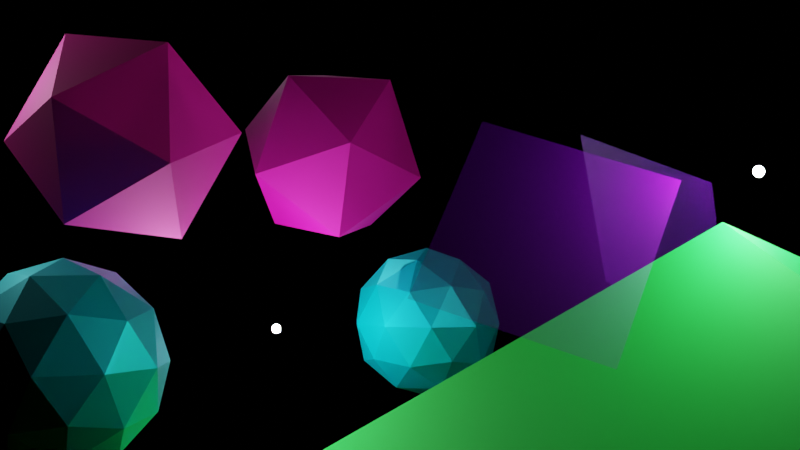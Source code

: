 # Source: test3.blend  (saved by Blender 3.2.14; exported with 4.5.12 LTS)
import bpy
from mathutils import Matrix  # noqa: F401  (used for matrix-valued properties, if any)

bpy.ops.wm.read_factory_settings(use_empty=True)
scene = bpy.context.scene
scene.name = 'Scene'

# ---- collections
col_collection = bpy.data.collections.new('Collection'); scene.collection.children.link(col_collection)

# ---- materials (node trees are filled in below, after node groups)
mat_material_001 = bpy.data.materials.new('Material.001')
mat_material_001.alpha_threshold = 0.0
mat_material_001.line_color = (0.0, 0.0, 0.0, 1.0)
mat_material_005 = bpy.data.materials.new('Material.005')
mat_material_006 = bpy.data.materials.new('Material.006')
mat_material_007 = bpy.data.materials.new('Material.007')
mat_material_008 = bpy.data.materials.new('Material.008')

# ---- material node trees
mat_material_001.use_nodes = True; mat_material_001.node_tree.nodes.clear()
_N = mat_material_001.node_tree.nodes; _L = mat_material_001.node_tree.links
n0 = _N.new('ShaderNodeOutputMaterial'); n0.name = 'Material Output'; n0.location = (300, 300)
n1 = _N.new('ShaderNodeBsdfPrincipled'); n1.name = 'Principled BSDF'; n1.location = (23, 309)
n1.distribution = 'GGX'
n1.subsurface_method = 'RANDOM_WALK_SKIN'
n1.inputs[0].default_value = (0.7157, 0.7207, 0.8, 1.0)
n1.inputs[1].default_value = 0.99
n1.inputs[2].default_value = 0.0
n1.inputs[3].default_value = 0.0
n1.inputs[11].default_value = 1.01
n1.inputs[13].default_value = 0.6624
n1.inputs[20].default_value = 0.0
n1.inputs[27].default_value = (0.0, 0.0, 0.0, 1.0)
_L.new(n1.outputs[0], n0.inputs[0])
n0.is_active_output = True
mat_material_005.use_nodes = True; mat_material_005.node_tree.nodes.clear()
_N = mat_material_005.node_tree.nodes; _L = mat_material_005.node_tree.links
n0 = _N.new('ShaderNodeBsdfPrincipled'); n0.name = 'Principled BSDF'; n0.location = (10, 300)
n0.distribution = 'GGX'
n0.subsurface_method = 'RANDOM_WALK_SKIN'
n0.inputs[0].default_value = (0.0, 0.7202, 0.8, 1.0)
n0.inputs[1].default_value = 0.5669
n0.inputs[2].default_value = 0.4173
n0.inputs[3].default_value = 1.45
n0.inputs[27].default_value = (0.0, 0.0, 0.0, 1.0)
n0.inputs[28].default_value = 1.0
n1 = _N.new('ShaderNodeOutputMaterial'); n1.name = 'Material Output'; n1.location = (300, 300)
_L.new(n0.outputs[0], n1.inputs[0])
n1.is_active_output = True
mat_material_006.use_nodes = True; mat_material_006.node_tree.nodes.clear()
_N = mat_material_006.node_tree.nodes; _L = mat_material_006.node_tree.links
n0 = _N.new('ShaderNodeBsdfPrincipled'); n0.name = 'Principled BSDF'; n0.location = (10, 300)
n0.distribution = 'GGX'
n0.subsurface_method = 'RANDOM_WALK_SKIN'
n0.inputs[0].default_value = (0.8, 0.0, 0.36, 1.0)
n0.inputs[1].default_value = 0.4001
n0.inputs[2].default_value = 0.7115
n0.inputs[3].default_value = 1.45
n0.inputs[27].default_value = (0.0, 0.0, 0.0, 1.0)
n0.inputs[28].default_value = 1.0
n1 = _N.new('ShaderNodeOutputMaterial'); n1.name = 'Material Output'; n1.location = (300, 300)
_L.new(n0.outputs[0], n1.inputs[0])
n1.is_active_output = True
mat_material_007.use_nodes = True; mat_material_007.node_tree.nodes.clear()
_N = mat_material_007.node_tree.nodes; _L = mat_material_007.node_tree.links
n0 = _N.new('ShaderNodeBsdfPrincipled'); n0.name = 'Principled BSDF'; n0.location = (10, 300)
n0.distribution = 'GGX'
n0.subsurface_method = 'RANDOM_WALK_SKIN'
n0.inputs[0].default_value = (0.0, 0.8, 0.05086, 1.0)
n0.inputs[1].default_value = 0.3937
n0.inputs[2].default_value = 0.8307
n0.inputs[3].default_value = 1.45
n0.inputs[13].default_value = 1.0
n0.inputs[27].default_value = (0.0, 0.0, 0.0, 1.0)
n0.inputs[28].default_value = 1.0
n1 = _N.new('ShaderNodeOutputMaterial'); n1.name = 'Material Output'; n1.location = (300, 300)
_L.new(n0.outputs[0], n1.inputs[0])
n1.is_active_output = True
mat_material_008.use_nodes = True; mat_material_008.node_tree.nodes.clear()
_N = mat_material_008.node_tree.nodes; _L = mat_material_008.node_tree.links
n0 = _N.new('ShaderNodeBsdfPrincipled'); n0.name = 'Principled BSDF'; n0.location = (10, 300)
n0.distribution = 'GGX'
n0.subsurface_method = 'RANDOM_WALK_SKIN'
n0.inputs[0].default_value = (0.3448, 0.0, 0.8, 1.0)
n0.inputs[3].default_value = 1.45
n0.inputs[4].default_value = 0.2992
n0.inputs[27].default_value = (0.0, 0.0, 0.0, 1.0)
n0.inputs[28].default_value = 1.0
n1 = _N.new('ShaderNodeOutputMaterial'); n1.name = 'Material Output'; n1.location = (300, 300)
_L.new(n0.outputs[0], n1.inputs[0])
n1.is_active_output = True

# ---- world
world_world = bpy.data.worlds.new('World'); scene.world = world_world
world_world.use_nodes = True; world_world.node_tree.nodes.clear()
_N = world_world.node_tree.nodes; _L = world_world.node_tree.links
n0 = _N.new('ShaderNodeOutputWorld'); n0.name = 'World Output'; n0.location = (300, 300)
n1 = _N.new('ShaderNodeBackground'); n1.name = 'Background'; n1.location = (10, 300)
n1.inputs[0].default_value = (0.0, 0.0, 0.0, 1.0)
_L.new(n1.outputs[0], n0.inputs[0])
n0.is_active_output = True
world_world.color = (0.05088, 0.05088, 0.05088)
world_world.use_sun_shadow = False
world_world.sun_shadow_jitter_overblur = 0.0

# ---- cameras
cam_camera = bpy.data.cameras.new('Camera')
cam_camera.clip_end = 100.0
cam_camera.lens = 54.74
cam_camera.ortho_scale = 7.314

# ---- lights
light_light = bpy.data.lights.new('Light', 'POINT')
light_light.transmission_factor = 0.0
light_light.energy = 1000.0
light_light.shadow_soft_size = 0.1
light_light.shadow_maximum_resolution = 0.006
light_light.use_absolute_resolution = True
light_light_001 = bpy.data.lights.new('Light.001', 'POINT')
light_light_001.transmission_factor = 0.0
light_light_001.energy = 1000.0
light_light_001.shadow_soft_size = 0.1
light_light_001.shadow_maximum_resolution = 0.006
light_light_001.use_absolute_resolution = True
light_light_002 = bpy.data.lights.new('Light.002', 'POINT')
light_light_002.transmission_factor = 0.0
light_light_002.energy = 1000.0
light_light_002.shadow_soft_size = 0.1
light_light_002.shadow_maximum_resolution = 0.006
light_light_002.use_absolute_resolution = True

# ---- meshes
me_cube_001 = bpy.data.meshes.new('Cube.001')
me_cube_001.from_pydata([(1.0, 1.0, 1.0), (1.0, 1.0, -1.0), (1.0, -1.0, 1.0), (1.0, -1.0, -1.0), (-1.0, 1.0, 1.0), (-1.0, 1.0, -1.0), (-1.0, -1.0, 1.0), (-1.0, -1.0, -1.0)], [], [(0, 4, 6, 2), (3, 2, 6, 7), (7, 6, 4, 5), (5, 1, 3, 7), (1, 0, 2, 3), (5, 4, 0, 1)])
_uv = me_cube_001.uv_layers.new(name='UVMap')
_uv.uv.foreach_set('vector', [0.625, 0.5, 0.875, 0.5, 0.875, 0.75, 0.625, 0.75, 0.375, 0.75, 0.625, 0.75, 0.625, 1.0, 0.375, 1.0, 0.375, 0.0, 0.625, 0.0, 0.625, 0.25, 0.375, 0.25, 0.125, 0.5, 0.375, 0.5, 0.375, 0.75, 0.125, 0.75, 0.375, 0.5, 0.625, 0.5, 0.625, 0.75, 0.375, 0.75, 0.375, 0.25, 0.625, 0.25, 0.625, 0.5, 0.375, 0.5])
me_cube_001.materials.append(mat_material_001)
me_cube_001.use_mirror_vertex_groups = False
me_cube_001.update()
me_icosphere = bpy.data.meshes.new('Icosphere')
me_icosphere.from_pydata([(0.0, 0.0, -1.0), (0.7236, -0.5257, -0.4472), (-0.2764, -0.8506, -0.4472), (-0.8944, 0.0, -0.4472), (-0.2764, 0.8506, -0.4472), (0.7236, 0.5257, -0.4472), (0.2764, -0.8506, 0.4472), (-0.7236, -0.5257, 0.4472), (-0.7236, 0.5257, 0.4472), (0.2764, 0.8506, 0.4472), (0.8944, 0.0, 0.4472), (0.0, 0.0, 1.0), (-0.1625, -0.5, -0.8507), (0.4253, -0.309, -0.8507), (0.2629, -0.809, -0.5257), (0.8506, 0.0, -0.5257), (0.4253, 0.309, -0.8507), (-0.5257, 0.0, -0.8507), (-0.6882, -0.5, -0.5257), (-0.1625, 0.5, -0.8507), (-0.6882, 0.5, -0.5257), (0.2629, 0.809, -0.5257), (0.9511, -0.309, 0.0), (0.9511, 0.309, 0.0), (0.0, -1.0, 0.0), (0.5878, -0.809, 0.0), (-0.9511, -0.309, 0.0), (-0.5878, -0.809, 0.0), (-0.5878, 0.809, 0.0), (-0.9511, 0.309, 0.0), (0.5878, 0.809, 0.0), (0.0, 1.0, 0.0), (0.6882, -0.5, 0.5257), (-0.2629, -0.809, 0.5257), (-0.8506, 0.0, 0.5257), (-0.2629, 0.809, 0.5257), (0.6882, 0.5, 0.5257), (0.1625, -0.5, 0.8507), (0.5257, 0.0, 0.8507), (-0.4253, -0.309, 0.8507), (-0.4253, 0.309, 0.8507), (0.1625, 0.5, 0.8507)], [], [(0, 13, 12), (1, 13, 15), (0, 12, 17), (0, 17, 19), (0, 19, 16), (1, 15, 22), (2, 14, 24), (3, 18, 26), (4, 20, 28), (5, 21, 30), (1, 22, 25), (2, 24, 27), (3, 26, 29), (4, 28, 31), (5, 30, 23), (6, 32, 37), (7, 33, 39), (8, 34, 40), (9, 35, 41), (10, 36, 38), (38, 41, 11), (38, 36, 41), (36, 9, 41), (41, 40, 11), (41, 35, 40), (35, 8, 40), (40, 39, 11), (40, 34, 39), (34, 7, 39), (39, 37, 11), (39, 33, 37), (33, 6, 37), (37, 38, 11), (37, 32, 38), (32, 10, 38), (23, 36, 10), (23, 30, 36), (30, 9, 36), (31, 35, 9), (31, 28, 35), (28, 8, 35), (29, 34, 8), (29, 26, 34), (26, 7, 34), (27, 33, 7), (27, 24, 33), (24, 6, 33), (25, 32, 6), (25, 22, 32), (22, 10, 32), (30, 31, 9), (30, 21, 31), (21, 4, 31), (28, 29, 8), (28, 20, 29), (20, 3, 29), (26, 27, 7), (26, 18, 27), (18, 2, 27), (24, 25, 6), (24, 14, 25), (14, 1, 25), (22, 23, 10), (22, 15, 23), (15, 5, 23), (16, 21, 5), (16, 19, 21), (19, 4, 21), (19, 20, 4), (19, 17, 20), (17, 3, 20), (17, 18, 3), (17, 12, 18), (12, 2, 18), (15, 16, 5), (15, 13, 16), (13, 0, 16), (12, 14, 2), (12, 13, 14), (13, 1, 14)])
_uv = me_icosphere.uv_layers.new(name='UVMap')
_uv.uv.foreach_set('vector', [0.1818, 0.0, 0.2273, 0.07873, 0.1364, 0.07873, 0.2727, 0.1575, 0.3182, 0.07873, 0.3636, 0.1575, 0.9091, 0.0, 0.9545, 0.07873, 0.8636, 0.07873, 0.7273, 0.0, 0.7727, 0.07873, 0.6818, 0.07873, 0.5455, 0.0, 0.5909, 0.07873, 0.5, 0.07873, 0.2727, 0.1575, 0.3636, 0.1575, 0.3182, 0.2362, 0.09091, 0.1575, 0.1818, 0.1575, 0.1364, 0.2362, 0.8182, 0.1575, 0.9091, 0.1575, 0.8636, 0.2362, 0.6364, 0.1575, 0.7273, 0.1575, 0.6818, 0.2362, 0.4545, 0.1575, 0.5455, 0.1575, 0.5, 0.2362, 0.2727, 0.1575, 0.3182, 0.2362, 0.2273, 0.2362, 0.09091, 0.1575, 0.1364, 0.2362, 0.04546, 0.2362, 0.8182, 0.1575, 0.8636, 0.2362, 0.7727, 0.2362, 0.6364, 0.1575, 0.6818, 0.2362, 0.5909, 0.2362, 0.4545, 0.1575, 0.5, 0.2362, 0.4091, 0.2362, 0.1818, 0.3149, 0.2727, 0.3149, 0.2273, 0.3937, 0.0, 0.3149, 0.09091, 0.3149, 0.04546, 0.3937, 0.7273, 0.3149, 0.8182, 0.3149, 0.7727, 0.3937, 0.5455, 0.3149, 0.6364, 0.3149, 0.5909, 0.3937, 0.3636, 0.3149, 0.4545, 0.3149, 0.4091, 0.3937, 0.4091, 0.3937, 0.5, 0.3937, 0.4545, 0.4724, 0.4091, 0.3937, 0.4545, 0.3149, 0.5, 0.3937, 0.4545, 0.3149, 0.5455, 0.3149, 0.5, 0.3937, 0.5909, 0.3937, 0.6818, 0.3937, 0.6364, 0.4724, 0.5909, 0.3937, 0.6364, 0.3149, 0.6818, 0.3937, 0.6364, 0.3149, 0.7273, 0.3149, 0.6818, 0.3937, 0.7727, 0.3937, 0.8636, 0.3937, 0.8182, 0.4724, 0.7727, 0.3937, 0.8182, 0.3149, 0.8636, 0.3937, 0.8182, 0.3149, 0.9091, 0.3149, 0.8636, 0.3937, 0.04546, 0.3937, 0.1364, 0.3937, 0.09091, 0.4724, 0.04546, 0.3937, 0.09091, 0.3149, 0.1364, 0.3937, 0.09091, 0.3149, 0.1818, 0.3149, 0.1364, 0.3937, 0.2273, 0.3937, 0.3182, 0.3937, 0.2727, 0.4724, 0.2273, 0.3937, 0.2727, 0.3149, 0.3182, 0.3937, 0.2727, 0.3149, 0.3636, 0.3149, 0.3182, 0.3937, 0.4091, 0.2362, 0.4545, 0.3149, 0.3636, 0.3149, 0.4091, 0.2362, 0.5, 0.2362, 0.4545, 0.3149, 0.5, 0.2362, 0.5455, 0.3149, 0.4545, 0.3149, 0.5909, 0.2362, 0.6364, 0.3149, 0.5455, 0.3149, 0.5909, 0.2362, 0.6818, 0.2362, 0.6364, 0.3149, 0.6818, 0.2362, 0.7273, 0.3149, 0.6364, 0.3149, 0.7727, 0.2362, 0.8182, 0.3149, 0.7273, 0.3149, 0.7727, 0.2362, 0.8636, 0.2362, 0.8182, 0.3149, 0.8636, 0.2362, 0.9091, 0.3149, 0.8182, 0.3149, 0.04546, 0.2362, 0.09091, 0.3149, 0.0, 0.3149, 0.04546, 0.2362, 0.1364, 0.2362, 0.09091, 0.3149, 0.1364, 0.2362, 0.1818, 0.3149, 0.09091, 0.3149, 0.2273, 0.2362, 0.2727, 0.3149, 0.1818, 0.3149, 0.2273, 0.2362, 0.3182, 0.2362, 0.2727, 0.3149, 0.3182, 0.2362, 0.3636, 0.3149, 0.2727, 0.3149, 0.5, 0.2362, 0.5909, 0.2362, 0.5455, 0.3149, 0.5, 0.2362, 0.5455, 0.1575, 0.5909, 0.2362, 0.5455, 0.1575, 0.6364, 0.1575, 0.5909, 0.2362, 0.6818, 0.2362, 0.7727, 0.2362, 0.7273, 0.3149, 0.6818, 0.2362, 0.7273, 0.1575, 0.7727, 0.2362, 0.7273, 0.1575, 0.8182, 0.1575, 0.7727, 0.2362, 0.8636, 0.2362, 0.9545, 0.2362, 0.9091, 0.3149, 0.8636, 0.2362, 0.9091, 0.1575, 0.9545, 0.2362, 0.9091, 0.1575, 1.0, 0.1575, 0.9545, 0.2362, 0.1364, 0.2362, 0.2273, 0.2362, 0.1818, 0.3149, 0.1364, 0.2362, 0.1818, 0.1575, 0.2273, 0.2362, 0.1818, 0.1575, 0.2727, 0.1575, 0.2273, 0.2362, 0.3182, 0.2362, 0.4091, 0.2362, 0.3636, 0.3149, 0.3182, 0.2362, 0.3636, 0.1575, 0.4091, 0.2362, 0.3636, 0.1575, 0.4545, 0.1575, 0.4091, 0.2362, 0.5, 0.07873, 0.5455, 0.1575, 0.4545, 0.1575, 0.5, 0.07873, 0.5909, 0.07873, 0.5455, 0.1575, 0.5909, 0.07873, 0.6364, 0.1575, 0.5455, 0.1575, 0.6818, 0.07873, 0.7273, 0.1575, 0.6364, 0.1575, 0.6818, 0.07873, 0.7727, 0.07873, 0.7273, 0.1575, 0.7727, 0.07873, 0.8182, 0.1575, 0.7273, 0.1575, 0.8636, 0.07873, 0.9091, 0.1575, 0.8182, 0.1575, 0.8636, 0.07873, 0.9545, 0.07873, 0.9091, 0.1575, 0.9545, 0.07873, 1.0, 0.1575, 0.9091, 0.1575, 0.3636, 0.1575, 0.4091, 0.07873, 0.4545, 0.1575, 0.3636, 0.1575, 0.3182, 0.07873, 0.4091, 0.07873, 0.3182, 0.07873, 0.3636, 0.0, 0.4091, 0.07873, 0.1364, 0.07873, 0.1818, 0.1575, 0.09091, 0.1575, 0.1364, 0.07873, 0.2273, 0.07873, 0.1818, 0.1575, 0.2273, 0.07873, 0.2727, 0.1575, 0.1818, 0.1575])
me_icosphere.materials.append(mat_material_005)
me_icosphere.update()
me_icosphere_001 = bpy.data.meshes.new('Icosphere.001')
me_icosphere_001.from_pydata([(0.0, 0.0, -1.0), (0.7236, -0.5257, -0.4472), (-0.2764, -0.8506, -0.4472), (-0.8944, 0.0, -0.4472), (-0.2764, 0.8506, -0.4472), (0.7236, 0.5257, -0.4472), (0.2764, -0.8506, 0.4472), (-0.7236, -0.5257, 0.4472), (-0.7236, 0.5257, 0.4472), (0.2764, 0.8506, 0.4472), (0.8944, 0.0, 0.4472), (0.0, 0.0, 1.0)], [], [(0, 1, 2), (1, 0, 5), (0, 2, 3), (0, 3, 4), (0, 4, 5), (1, 5, 10), (2, 1, 6), (3, 2, 7), (4, 3, 8), (5, 4, 9), (1, 10, 6), (2, 6, 7), (3, 7, 8), (4, 8, 9), (5, 9, 10), (6, 10, 11), (7, 6, 11), (8, 7, 11), (9, 8, 11), (10, 9, 11)])
_uv = me_icosphere_001.uv_layers.new(name='UVMap')
_uv.uv.foreach_set('vector', [0.1818, 0.0, 0.2727, 0.1575, 0.09091, 0.1575, 0.2727, 0.1575, 0.3636, 0.0, 0.4545, 0.1575, 0.9091, 0.0, 1.0, 0.1575, 0.8182, 0.1575, 0.7273, 0.0, 0.8182, 0.1575, 0.6364, 0.1575, 0.5455, 0.0, 0.6364, 0.1575, 0.4545, 0.1575, 0.2727, 0.1575, 0.4545, 0.1575, 0.3636, 0.3149, 0.09091, 0.1575, 0.2727, 0.1575, 0.1818, 0.3149, 0.8182, 0.1575, 1.0, 0.1575, 0.9091, 0.3149, 0.6364, 0.1575, 0.8182, 0.1575, 0.7273, 0.3149, 0.4545, 0.1575, 0.6364, 0.1575, 0.5455, 0.3149, 0.2727, 0.1575, 0.3636, 0.3149, 0.1818, 0.3149, 0.09091, 0.1575, 0.1818, 0.3149, 0.0, 0.3149, 0.8182, 0.1575, 0.9091, 0.3149, 0.7273, 0.3149, 0.6364, 0.1575, 0.7273, 0.3149, 0.5455, 0.3149, 0.4545, 0.1575, 0.5455, 0.3149, 0.3636, 0.3149, 0.1818, 0.3149, 0.3636, 0.3149, 0.2727, 0.4724, 0.0, 0.3149, 0.1818, 0.3149, 0.09091, 0.4724, 0.7273, 0.3149, 0.9091, 0.3149, 0.8182, 0.4724, 0.5455, 0.3149, 0.7273, 0.3149, 0.6364, 0.4724, 0.3636, 0.3149, 0.5455, 0.3149, 0.4545, 0.4724])
me_icosphere_001.materials.append(mat_material_006)
me_icosphere_001.update()
me_cube = bpy.data.meshes.new('Cube')
me_cube.from_pydata([(-1.0, -1.0, -1.0), (-1.0, -1.0, 1.0), (-1.0, 1.0, -1.0), (-1.0, 1.0, 1.0), (1.0, -1.0, -1.0), (1.0, -1.0, 1.0), (1.0, 1.0, -1.0), (1.0, 1.0, 1.0)], [], [(0, 1, 3, 2), (2, 3, 7, 6), (6, 7, 5, 4), (4, 5, 1, 0), (2, 6, 4, 0), (7, 3, 1, 5)])
_uv = me_cube.uv_layers.new(name='UVMap')
_uv.uv.foreach_set('vector', [0.375, 0.0, 0.625, 0.0, 0.625, 0.25, 0.375, 0.25, 0.375, 0.25, 0.625, 0.25, 0.625, 0.5, 0.375, 0.5, 0.375, 0.5, 0.625, 0.5, 0.625, 0.75, 0.375, 0.75, 0.375, 0.75, 0.625, 0.75, 0.625, 1.0, 0.375, 1.0, 0.125, 0.5, 0.375, 0.5, 0.375, 0.75, 0.125, 0.75, 0.625, 0.5, 0.875, 0.5, 0.875, 0.75, 0.625, 0.75])
me_cube.materials.append(mat_material_007)
me_cube.update()
me_plane = bpy.data.meshes.new('Plane')
me_plane.from_pydata([(-1.0, -1.0, 0.0), (1.0, -1.0, 0.0), (-1.0, 1.0, 0.0), (1.0, 1.0, 0.0)], [], [(0, 1, 3, 2)])
_uv = me_plane.uv_layers.new(name='UVMap')
_uv.uv.foreach_set('vector', [0.0, 0.0, 1.0, 0.0, 1.0, 1.0, 0.0, 1.0])
me_plane.materials.append(mat_material_008)
me_plane.update()

# ---- objects
ob_light = bpy.data.objects.new('Light', light_light)
ob_camera = bpy.data.objects.new('Camera', cam_camera)
ob_cube = bpy.data.objects.new('Cube', me_cube_001)
ob_icosphere = bpy.data.objects.new('Icosphere', me_icosphere)
ob_icosphere_001 = bpy.data.objects.new('Icosphere.001', me_icosphere_001)
ob_cube_001 = bpy.data.objects.new('Cube.001', me_cube)
ob_plane = bpy.data.objects.new('Plane', me_plane)
ob_light_001 = bpy.data.objects.new('Light.001', light_light_001)
ob_light_002 = bpy.data.objects.new('Light.002', light_light_002)

# ---- transforms, parenting, visibility, modifiers, constraints
ob_light.location = (4.813, -2.604, 0.06846)
ob_light.rotation_euler = (0.6503, 0.05522, 1.866)
ob_light.lock_rotations_4d = False
ob_light.empty_display_type = 'ARROWS'
ob_light.color = (0.0, 0.0, 0.0, 0.0)
ob_light.lineart.crease_threshold = 0.0
ob_camera.location = (0.0, 25.0, 2.625)
ob_camera.rotation_euler = (1.571, 1.242e-08, 3.142)
ob_camera.lock_rotations_4d = False
ob_camera.empty_display_type = 'ARROWS'
ob_camera.color = (0.0, 0.0, 0.0, 0.0)
ob_camera.display_type = 'WIRE'
ob_camera.lineart.crease_threshold = 0.0
ob_cube.location = (-1.0, -1.0, 0.0)
ob_cube.rotation_euler = (0.0, -0.0, -0.611)
ob_cube.scale = (8.406, 0.5012, 6.241)
ob_cube.lock_rotations_4d = False
ob_cube.empty_display_type = 'ARROWS'
ob_cube.lineart.crease_threshold = 0.0
ob_icosphere.location = (6.378, 1.997, 7.451e-09)
ob_icosphere.scale = (2.008, 2.008, 2.008)
ob_icosphere_001.location = (5.882, -0.8677, 4.503)
ob_icosphere_001.rotation_euler = (-0.7385, 0.09283, 0.8687)
ob_icosphere_001.scale = (2.488, 2.488, 2.488)
ob_cube_001.location = (-1.731, 1.216, -2.442)
ob_cube_001.rotation_euler = (-0.4911, -0.4775, 0.6702)
ob_cube_001.scale = (0.4841, 7.765, 6.724)
ob_plane.location = (-2.563, 3.577, 2.386)
ob_plane.rotation_euler = (-1.1, -0.3043, -0.2528)
ob_plane.scale = (1.884, 1.884, 1.884)
ob_light_001.location = (-5.863, 3.744, 3.609)
ob_light_001.rotation_euler = (0.6503, 0.05522, 1.866)
ob_light_001.lock_rotations_4d = False
ob_light_001.empty_display_type = 'ARROWS'
ob_light_001.color = (0.0, 0.0, 0.0, 0.0)
ob_light_001.lineart.crease_threshold = 0.0
ob_light_002.location = (11.75, -2.401, 7.968)
ob_light_002.rotation_euler = (0.6503, 0.05522, 1.866)
ob_light_002.lock_rotations_4d = False
ob_light_002.empty_display_type = 'ARROWS'
ob_light_002.color = (0.0, 0.0, 0.0, 0.0)
ob_light_002.lineart.crease_threshold = 0.0

# ---- collection membership
col_collection.objects.link(ob_light)
col_collection.objects.link(ob_camera)
col_collection.objects.link(ob_cube)
col_collection.objects.link(ob_icosphere)
col_collection.objects.link(ob_icosphere_001)
col_collection.objects.link(ob_cube_001)
col_collection.objects.link(ob_plane)
col_collection.objects.link(ob_light_001)
col_collection.objects.link(ob_light_002)

# ---- scene / render settings (as saved in the file)
scene.camera = ob_camera
scene.frame_start = 1; scene.frame_end = 250; scene.frame_set(1)
scene.render.engine = 'CYCLES'
scene.cycles.sampling_pattern = 'TABULATED_SOBOL'
scene.cycles.use_light_tree = False
scene.cycles.use_animated_seed = True
scene.view_settings.view_transform = 'Filmic'
bpy.context.view_layer.update()
